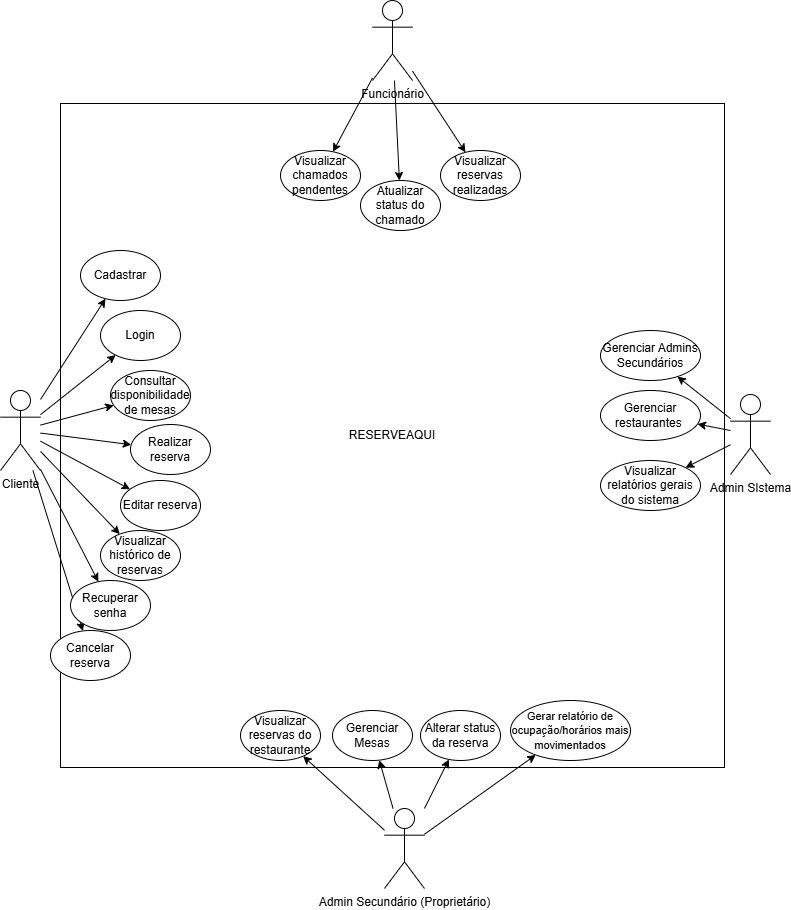

The diagram above was exported from draw.io. Its source (the exported page's mxGraphModel, read from the mxfile embedded in the PNG):
<mxGraphModel dx="1571" dy="945" grid="1" gridSize="10" guides="1" tooltips="1" connect="1" arrows="1" fold="1" page="1" pageScale="1" pageWidth="827" pageHeight="1169" math="0" shadow="0">
  <root>
    <mxCell id="0" />
    <mxCell id="1" parent="0" />
    <mxCell id="b0yIocPE8Jhic-nuTou9-6" parent="1" style="whiteSpace=wrap;html=1;aspect=fixed;" value="RESERVEAQUI" vertex="1">
      <mxGeometry height="664" width="664" x="90" y="253" as="geometry" />
    </mxCell>
    <mxCell id="b0yIocPE8Jhic-nuTou9-51" edge="1" parent="1" source="b0yIocPE8Jhic-nuTou9-7" style="edgeStyle=none;rounded=0;orthogonalLoop=1;jettySize=auto;html=1;" target="b0yIocPE8Jhic-nuTou9-50">
      <mxGeometry relative="1" as="geometry" />
    </mxCell>
    <mxCell id="b0yIocPE8Jhic-nuTou9-52" edge="1" parent="1" source="b0yIocPE8Jhic-nuTou9-7" style="edgeStyle=none;rounded=0;orthogonalLoop=1;jettySize=auto;html=1;" target="b0yIocPE8Jhic-nuTou9-48">
      <mxGeometry relative="1" as="geometry" />
    </mxCell>
    <mxCell id="b0yIocPE8Jhic-nuTou9-53" edge="1" parent="1" source="b0yIocPE8Jhic-nuTou9-7" style="edgeStyle=none;rounded=0;orthogonalLoop=1;jettySize=auto;html=1;" target="b0yIocPE8Jhic-nuTou9-47">
      <mxGeometry relative="1" as="geometry" />
    </mxCell>
    <mxCell id="b0yIocPE8Jhic-nuTou9-7" parent="1" style="shape=umlActor;verticalLabelPosition=bottom;verticalAlign=top;html=1;outlineConnect=0;" value="Admin SIstema" vertex="1">
      <mxGeometry height="80" width="40" x="760" y="544" as="geometry" />
    </mxCell>
    <mxCell id="b0yIocPE8Jhic-nuTou9-25" edge="1" parent="1" source="b0yIocPE8Jhic-nuTou9-11" style="rounded=0;orthogonalLoop=1;jettySize=auto;html=1;" target="b0yIocPE8Jhic-nuTou9-14">
      <mxGeometry relative="1" as="geometry" />
    </mxCell>
    <mxCell id="b0yIocPE8Jhic-nuTou9-26" edge="1" parent="1" source="b0yIocPE8Jhic-nuTou9-11" style="rounded=0;orthogonalLoop=1;jettySize=auto;html=1;" target="b0yIocPE8Jhic-nuTou9-15">
      <mxGeometry relative="1" as="geometry" />
    </mxCell>
    <mxCell id="b0yIocPE8Jhic-nuTou9-27" edge="1" parent="1" source="b0yIocPE8Jhic-nuTou9-11" style="edgeStyle=none;rounded=0;orthogonalLoop=1;jettySize=auto;html=1;" target="b0yIocPE8Jhic-nuTou9-16">
      <mxGeometry relative="1" as="geometry" />
    </mxCell>
    <mxCell id="b0yIocPE8Jhic-nuTou9-28" edge="1" parent="1" source="b0yIocPE8Jhic-nuTou9-11" style="edgeStyle=none;rounded=0;orthogonalLoop=1;jettySize=auto;html=1;" target="b0yIocPE8Jhic-nuTou9-17">
      <mxGeometry relative="1" as="geometry" />
    </mxCell>
    <mxCell id="b0yIocPE8Jhic-nuTou9-29" edge="1" parent="1" source="b0yIocPE8Jhic-nuTou9-11" style="edgeStyle=none;rounded=0;orthogonalLoop=1;jettySize=auto;html=1;" target="b0yIocPE8Jhic-nuTou9-18">
      <mxGeometry relative="1" as="geometry" />
    </mxCell>
    <mxCell id="b0yIocPE8Jhic-nuTou9-30" edge="1" parent="1" source="b0yIocPE8Jhic-nuTou9-11" style="edgeStyle=none;rounded=0;orthogonalLoop=1;jettySize=auto;html=1;" target="b0yIocPE8Jhic-nuTou9-19">
      <mxGeometry relative="1" as="geometry" />
    </mxCell>
    <mxCell id="b0yIocPE8Jhic-nuTou9-31" edge="1" parent="1" source="b0yIocPE8Jhic-nuTou9-11" style="edgeStyle=none;rounded=0;orthogonalLoop=1;jettySize=auto;html=1;" target="b0yIocPE8Jhic-nuTou9-20">
      <mxGeometry relative="1" as="geometry" />
    </mxCell>
    <mxCell id="b0yIocPE8Jhic-nuTou9-44" edge="1" parent="1" source="b0yIocPE8Jhic-nuTou9-11" style="edgeStyle=none;rounded=0;orthogonalLoop=1;jettySize=auto;html=1;" target="b0yIocPE8Jhic-nuTou9-43">
      <mxGeometry relative="1" as="geometry" />
    </mxCell>
    <mxCell id="b0yIocPE8Jhic-nuTou9-11" parent="1" style="shape=umlActor;verticalLabelPosition=bottom;verticalAlign=top;html=1;outlineConnect=0;" value="Cliente" vertex="1">
      <mxGeometry height="80" width="40" x="30" y="540" as="geometry" />
    </mxCell>
    <mxCell id="b0yIocPE8Jhic-nuTou9-57" edge="1" parent="1" source="b0yIocPE8Jhic-nuTou9-12" style="edgeStyle=none;rounded=0;orthogonalLoop=1;jettySize=auto;html=1;" target="b0yIocPE8Jhic-nuTou9-54">
      <mxGeometry relative="1" as="geometry" />
    </mxCell>
    <mxCell id="b0yIocPE8Jhic-nuTou9-58" edge="1" parent="1" source="b0yIocPE8Jhic-nuTou9-12" style="edgeStyle=none;rounded=0;orthogonalLoop=1;jettySize=auto;html=1;" target="b0yIocPE8Jhic-nuTou9-55">
      <mxGeometry relative="1" as="geometry" />
    </mxCell>
    <mxCell id="b0yIocPE8Jhic-nuTou9-59" edge="1" parent="1" source="b0yIocPE8Jhic-nuTou9-12" style="edgeStyle=none;rounded=0;orthogonalLoop=1;jettySize=auto;html=1;" target="b0yIocPE8Jhic-nuTou9-56">
      <mxGeometry relative="1" as="geometry" />
    </mxCell>
    <mxCell id="b0yIocPE8Jhic-nuTou9-12" parent="1" style="shape=umlActor;verticalLabelPosition=bottom;verticalAlign=top;html=1;outlineConnect=0;" value="Funcionário" vertex="1">
      <mxGeometry height="80" width="40" x="402" y="150" as="geometry" />
    </mxCell>
    <mxCell id="b0yIocPE8Jhic-nuTou9-37" edge="1" parent="1" source="b0yIocPE8Jhic-nuTou9-13" style="edgeStyle=none;rounded=0;orthogonalLoop=1;jettySize=auto;html=1;" target="b0yIocPE8Jhic-nuTou9-24">
      <mxGeometry relative="1" as="geometry" />
    </mxCell>
    <mxCell id="b0yIocPE8Jhic-nuTou9-38" edge="1" parent="1" source="b0yIocPE8Jhic-nuTou9-13" style="edgeStyle=none;rounded=0;orthogonalLoop=1;jettySize=auto;html=1;" target="b0yIocPE8Jhic-nuTou9-23">
      <mxGeometry relative="1" as="geometry" />
    </mxCell>
    <mxCell id="b0yIocPE8Jhic-nuTou9-40" edge="1" parent="1" source="b0yIocPE8Jhic-nuTou9-13" style="edgeStyle=none;rounded=0;orthogonalLoop=1;jettySize=auto;html=1;" target="b0yIocPE8Jhic-nuTou9-21">
      <mxGeometry relative="1" as="geometry" />
    </mxCell>
    <mxCell id="b0yIocPE8Jhic-nuTou9-46" edge="1" parent="1" source="b0yIocPE8Jhic-nuTou9-13" style="edgeStyle=none;rounded=0;orthogonalLoop=1;jettySize=auto;html=1;" target="b0yIocPE8Jhic-nuTou9-45">
      <mxGeometry relative="1" as="geometry" />
    </mxCell>
    <mxCell id="b0yIocPE8Jhic-nuTou9-13" parent="1" style="shape=umlActor;verticalLabelPosition=bottom;verticalAlign=top;html=1;outlineConnect=0;" value="Admin Secundário (Proprietário)" vertex="1">
      <mxGeometry height="80" width="40" x="414" y="958" as="geometry" />
    </mxCell>
    <mxCell id="b0yIocPE8Jhic-nuTou9-14" parent="1" style="ellipse;whiteSpace=wrap;html=1;" value="Cadastrar" vertex="1">
      <mxGeometry height="50" width="80" x="110" y="400" as="geometry" />
    </mxCell>
    <mxCell id="b0yIocPE8Jhic-nuTou9-15" parent="1" style="ellipse;whiteSpace=wrap;html=1;" value="Login" vertex="1">
      <mxGeometry height="50" width="80" x="130" y="460" as="geometry" />
    </mxCell>
    <mxCell id="b0yIocPE8Jhic-nuTou9-16" parent="1" style="ellipse;whiteSpace=wrap;html=1;" value="Consultar disponibilidade de mesas" vertex="1">
      <mxGeometry height="50" width="80" x="140" y="520" as="geometry" />
    </mxCell>
    <mxCell id="b0yIocPE8Jhic-nuTou9-17" parent="1" style="ellipse;whiteSpace=wrap;html=1;" value="Realizar reserva" vertex="1">
      <mxGeometry height="50" width="80" x="160" y="574" as="geometry" />
    </mxCell>
    <mxCell id="b0yIocPE8Jhic-nuTou9-18" parent="1" style="ellipse;whiteSpace=wrap;html=1;" value="Editar reserva" vertex="1">
      <mxGeometry height="50" width="80" x="150" y="630" as="geometry" />
    </mxCell>
    <mxCell id="b0yIocPE8Jhic-nuTou9-19" parent="1" style="ellipse;whiteSpace=wrap;html=1;" value="Visualizar histórico de reservas" vertex="1">
      <mxGeometry height="50" width="80" x="130" y="680" as="geometry" />
    </mxCell>
    <mxCell id="b0yIocPE8Jhic-nuTou9-20" parent="1" style="ellipse;whiteSpace=wrap;html=1;" value="Recuperar senha" vertex="1">
      <mxGeometry height="50" width="80" x="100" y="730" as="geometry" />
    </mxCell>
    <mxCell id="b0yIocPE8Jhic-nuTou9-21" parent="1" style="ellipse;whiteSpace=wrap;html=1;" value="Alterar status da reserva" vertex="1">
      <mxGeometry height="50" width="80" x="450" y="860" as="geometry" />
    </mxCell>
    <mxCell id="b0yIocPE8Jhic-nuTou9-23" parent="1" style="ellipse;whiteSpace=wrap;html=1;" value="Gerenciar Mesas" vertex="1">
      <mxGeometry height="50" width="80" x="362" y="860" as="geometry" />
    </mxCell>
    <mxCell id="b0yIocPE8Jhic-nuTou9-24" parent="1" style="ellipse;whiteSpace=wrap;html=1;" value="Visualizar reservas do restaurante" vertex="1">
      <mxGeometry height="50" width="80" x="270" y="860" as="geometry" />
    </mxCell>
    <mxCell id="b0yIocPE8Jhic-nuTou9-43" parent="1" style="ellipse;whiteSpace=wrap;html=1;" value="Cancelar reserva" vertex="1">
      <mxGeometry height="50" width="80" x="80" y="780" as="geometry" />
    </mxCell>
    <mxCell id="b0yIocPE8Jhic-nuTou9-45" parent="1" style="ellipse;whiteSpace=wrap;html=1;" value="&lt;font style=&quot;font-size: 11px;&quot;&gt;Gerar relatório de ocupação/horários mais movimentados&lt;/font&gt;" vertex="1">
      <mxGeometry height="60" width="120" x="540" y="850" as="geometry" />
    </mxCell>
    <mxCell id="b0yIocPE8Jhic-nuTou9-47" parent="1" style="ellipse;whiteSpace=wrap;html=1;" value="Gerenciar Admins Secundários" vertex="1">
      <mxGeometry height="50" width="100" x="630" y="480" as="geometry" />
    </mxCell>
    <mxCell id="b0yIocPE8Jhic-nuTou9-48" parent="1" style="ellipse;whiteSpace=wrap;html=1;" value="Gerenciar restaurantes&amp;nbsp;" vertex="1">
      <mxGeometry height="50" width="100" x="630" y="540" as="geometry" />
    </mxCell>
    <mxCell id="b0yIocPE8Jhic-nuTou9-50" parent="1" style="ellipse;whiteSpace=wrap;html=1;" value="Visualizar relatórios gerais do sistema" vertex="1">
      <mxGeometry height="50" width="100" x="630" y="610" as="geometry" />
    </mxCell>
    <mxCell id="b0yIocPE8Jhic-nuTou9-54" parent="1" style="ellipse;whiteSpace=wrap;html=1;" value="Visualizar chamados pendentes" vertex="1">
      <mxGeometry height="50" width="80" x="310" y="300" as="geometry" />
    </mxCell>
    <mxCell id="b0yIocPE8Jhic-nuTou9-55" parent="1" style="ellipse;whiteSpace=wrap;html=1;" value="Atualizar status do chamado" vertex="1">
      <mxGeometry height="50" width="80" x="390" y="330" as="geometry" />
    </mxCell>
    <mxCell id="b0yIocPE8Jhic-nuTou9-56" parent="1" style="ellipse;whiteSpace=wrap;html=1;" value="Visualizar reservas realizadas" vertex="1">
      <mxGeometry height="50" width="80" x="470" y="300" as="geometry" />
    </mxCell>
  </root>
</mxGraphModel>